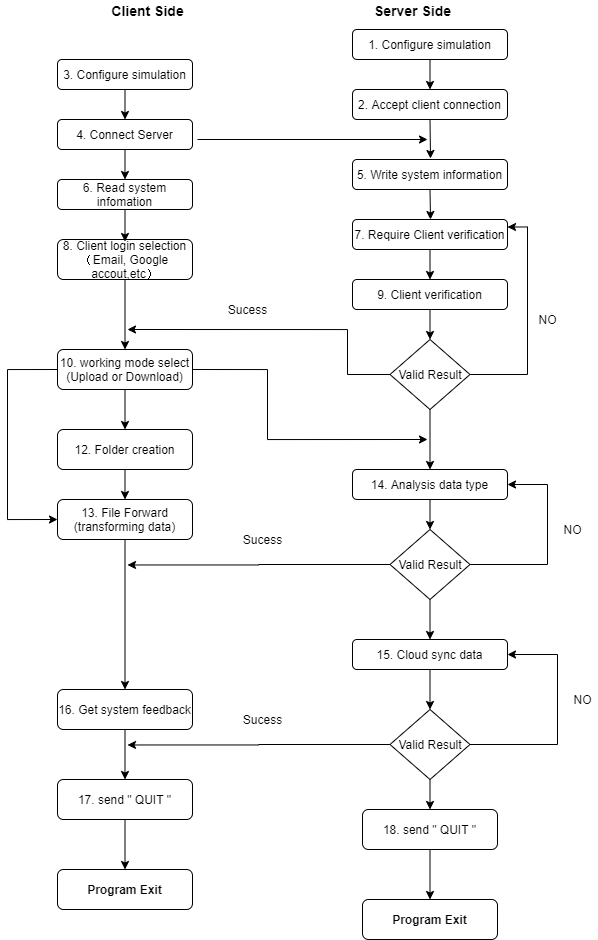

The diagram above was exported from draw.io. Its source (the exported page's mxGraphModel, read from the mxfile embedded in the PNG):
<mxGraphModel dx="1232" dy="891" grid="1" gridSize="10" guides="1" tooltips="1" connect="1" arrows="1" fold="1" page="1" pageScale="1" pageWidth="827" pageHeight="1169" math="0" shadow="0">
  <root>
    <mxCell id="WIyWlLk6GJQsqaUBKTNV-0" />
    <mxCell id="WIyWlLk6GJQsqaUBKTNV-1" parent="WIyWlLk6GJQsqaUBKTNV-0" />
    <mxCell id="WIyWlLk6GJQsqaUBKTNV-3" value="3. Configure simulation" style="rounded=1;whiteSpace=wrap;html=1;fontSize=12;glass=0;strokeWidth=1;shadow=0;" parent="WIyWlLk6GJQsqaUBKTNV-1" vertex="1">
      <mxGeometry x="130" y="100" width="135" height="30" as="geometry" />
    </mxCell>
    <mxCell id="dkMb0KorZ1i81uTXgjWa-0" value="&lt;font style=&quot;font-size: 14px&quot;&gt;Client Side&lt;/font&gt;" style="text;html=1;align=center;verticalAlign=middle;resizable=0;points=[];autosize=1;fontStyle=1" vertex="1" parent="WIyWlLk6GJQsqaUBKTNV-1">
      <mxGeometry x="175" y="41" width="90" height="20" as="geometry" />
    </mxCell>
    <mxCell id="dkMb0KorZ1i81uTXgjWa-1" value="&lt;font style=&quot;font-size: 14px&quot;&gt;Server Side&lt;/font&gt;" style="text;html=1;align=center;verticalAlign=middle;resizable=0;points=[];autosize=1;fontStyle=1" vertex="1" parent="WIyWlLk6GJQsqaUBKTNV-1">
      <mxGeometry x="440" y="41" width="90" height="20" as="geometry" />
    </mxCell>
    <mxCell id="dkMb0KorZ1i81uTXgjWa-2" value="1. Configure simulation" style="rounded=1;whiteSpace=wrap;html=1;fontSize=12;glass=0;strokeWidth=1;shadow=0;" vertex="1" parent="WIyWlLk6GJQsqaUBKTNV-1">
      <mxGeometry x="425" y="70" width="155" height="30" as="geometry" />
    </mxCell>
    <mxCell id="dkMb0KorZ1i81uTXgjWa-3" value="2. Accept client connection" style="rounded=1;whiteSpace=wrap;html=1;fontSize=12;glass=0;strokeWidth=1;shadow=0;" vertex="1" parent="WIyWlLk6GJQsqaUBKTNV-1">
      <mxGeometry x="425" y="130" width="155" height="30" as="geometry" />
    </mxCell>
    <mxCell id="dkMb0KorZ1i81uTXgjWa-4" value="" style="endArrow=classic;html=1;exitX=0.5;exitY=1;exitDx=0;exitDy=0;entryX=0.5;entryY=0;entryDx=0;entryDy=0;" edge="1" parent="WIyWlLk6GJQsqaUBKTNV-1" source="dkMb0KorZ1i81uTXgjWa-2" target="dkMb0KorZ1i81uTXgjWa-3">
      <mxGeometry width="50" height="50" relative="1" as="geometry">
        <mxPoint x="490" y="150" as="sourcePoint" />
        <mxPoint x="540" y="100" as="targetPoint" />
      </mxGeometry>
    </mxCell>
    <mxCell id="dkMb0KorZ1i81uTXgjWa-5" value="4. Connect Server" style="rounded=1;whiteSpace=wrap;html=1;fontSize=12;glass=0;strokeWidth=1;shadow=0;" vertex="1" parent="WIyWlLk6GJQsqaUBKTNV-1">
      <mxGeometry x="130" y="160" width="135" height="30" as="geometry" />
    </mxCell>
    <mxCell id="dkMb0KorZ1i81uTXgjWa-6" value="" style="endArrow=classic;html=1;exitX=0.5;exitY=1;exitDx=0;exitDy=0;entryX=0.5;entryY=0;entryDx=0;entryDy=0;" edge="1" parent="WIyWlLk6GJQsqaUBKTNV-1" source="WIyWlLk6GJQsqaUBKTNV-3" target="dkMb0KorZ1i81uTXgjWa-5">
      <mxGeometry width="50" height="50" relative="1" as="geometry">
        <mxPoint x="512.5" y="80" as="sourcePoint" />
        <mxPoint x="512.5" y="110" as="targetPoint" />
      </mxGeometry>
    </mxCell>
    <mxCell id="dkMb0KorZ1i81uTXgjWa-8" value="7. Require Client&amp;nbsp;verification" style="rounded=1;whiteSpace=wrap;html=1;fontSize=12;glass=0;strokeWidth=1;shadow=0;" vertex="1" parent="WIyWlLk6GJQsqaUBKTNV-1">
      <mxGeometry x="425" y="260" width="155" height="30" as="geometry" />
    </mxCell>
    <mxCell id="dkMb0KorZ1i81uTXgjWa-9" value="" style="endArrow=classic;html=1;exitX=0.5;exitY=1;exitDx=0;exitDy=0;" edge="1" parent="WIyWlLk6GJQsqaUBKTNV-1">
      <mxGeometry width="50" height="50" relative="1" as="geometry">
        <mxPoint x="502.5" y="230" as="sourcePoint" />
        <mxPoint x="503" y="260" as="targetPoint" />
      </mxGeometry>
    </mxCell>
    <mxCell id="dkMb0KorZ1i81uTXgjWa-11" value="" style="endArrow=classic;html=1;" edge="1" parent="WIyWlLk6GJQsqaUBKTNV-1">
      <mxGeometry width="50" height="50" relative="1" as="geometry">
        <mxPoint x="270" y="180" as="sourcePoint" />
        <mxPoint x="500" y="180" as="targetPoint" />
      </mxGeometry>
    </mxCell>
    <mxCell id="dkMb0KorZ1i81uTXgjWa-28" style="edgeStyle=orthogonalEdgeStyle;rounded=0;orthogonalLoop=1;jettySize=auto;html=1;exitX=0.5;exitY=1;exitDx=0;exitDy=0;entryX=0.5;entryY=0;entryDx=0;entryDy=0;" edge="1" parent="WIyWlLk6GJQsqaUBKTNV-1" source="dkMb0KorZ1i81uTXgjWa-12" target="dkMb0KorZ1i81uTXgjWa-24">
      <mxGeometry relative="1" as="geometry" />
    </mxCell>
    <mxCell id="dkMb0KorZ1i81uTXgjWa-12" value="8. Client login selection&lt;br&gt;（Email, Google accout,etc）" style="rounded=1;whiteSpace=wrap;html=1;fontSize=12;glass=0;strokeWidth=1;shadow=0;" vertex="1" parent="WIyWlLk6GJQsqaUBKTNV-1">
      <mxGeometry x="130" y="280" width="135" height="40" as="geometry" />
    </mxCell>
    <mxCell id="dkMb0KorZ1i81uTXgjWa-13" value="" style="endArrow=classic;html=1;exitX=0.5;exitY=1;exitDx=0;exitDy=0;entryX=0.5;entryY=0.05;entryDx=0;entryDy=0;entryPerimeter=0;" edge="1" parent="WIyWlLk6GJQsqaUBKTNV-1" target="dkMb0KorZ1i81uTXgjWa-12">
      <mxGeometry width="50" height="50" relative="1" as="geometry">
        <mxPoint x="197.5" y="250" as="sourcePoint" />
        <mxPoint x="240" y="250" as="targetPoint" />
      </mxGeometry>
    </mxCell>
    <mxCell id="dkMb0KorZ1i81uTXgjWa-14" value="5. Write system information" style="rounded=1;whiteSpace=wrap;html=1;fontSize=12;glass=0;strokeWidth=1;shadow=0;" vertex="1" parent="WIyWlLk6GJQsqaUBKTNV-1">
      <mxGeometry x="425" y="200" width="155" height="30" as="geometry" />
    </mxCell>
    <mxCell id="dkMb0KorZ1i81uTXgjWa-15" value="" style="endArrow=classic;html=1;exitX=0.5;exitY=1;exitDx=0;exitDy=0;" edge="1" parent="WIyWlLk6GJQsqaUBKTNV-1" source="dkMb0KorZ1i81uTXgjWa-3">
      <mxGeometry width="50" height="50" relative="1" as="geometry">
        <mxPoint x="510" y="190" as="sourcePoint" />
        <mxPoint x="503" y="199" as="targetPoint" />
      </mxGeometry>
    </mxCell>
    <mxCell id="dkMb0KorZ1i81uTXgjWa-18" value="6. Read system infomation" style="rounded=1;whiteSpace=wrap;html=1;fontSize=12;glass=0;strokeWidth=1;shadow=0;" vertex="1" parent="WIyWlLk6GJQsqaUBKTNV-1">
      <mxGeometry x="130" y="220" width="135" height="30" as="geometry" />
    </mxCell>
    <mxCell id="dkMb0KorZ1i81uTXgjWa-19" value="" style="endArrow=classic;html=1;exitX=0.5;exitY=1;exitDx=0;exitDy=0;entryX=0.5;entryY=0;entryDx=0;entryDy=0;" edge="1" parent="WIyWlLk6GJQsqaUBKTNV-1" source="dkMb0KorZ1i81uTXgjWa-5" target="dkMb0KorZ1i81uTXgjWa-18">
      <mxGeometry width="50" height="50" relative="1" as="geometry">
        <mxPoint x="200" y="240" as="sourcePoint" />
        <mxPoint x="250" y="190" as="targetPoint" />
      </mxGeometry>
    </mxCell>
    <mxCell id="dkMb0KorZ1i81uTXgjWa-21" value="9. Client&amp;nbsp;verification" style="rounded=1;whiteSpace=wrap;html=1;fontSize=12;glass=0;strokeWidth=1;shadow=0;" vertex="1" parent="WIyWlLk6GJQsqaUBKTNV-1">
      <mxGeometry x="425" y="320" width="155" height="30" as="geometry" />
    </mxCell>
    <mxCell id="dkMb0KorZ1i81uTXgjWa-23" value="" style="endArrow=classic;html=1;exitX=0.5;exitY=1;exitDx=0;exitDy=0;entryX=0.5;entryY=0;entryDx=0;entryDy=0;" edge="1" parent="WIyWlLk6GJQsqaUBKTNV-1" source="dkMb0KorZ1i81uTXgjWa-8" target="dkMb0KorZ1i81uTXgjWa-21">
      <mxGeometry width="50" height="50" relative="1" as="geometry">
        <mxPoint x="480" y="530" as="sourcePoint" />
        <mxPoint x="530" y="480" as="targetPoint" />
      </mxGeometry>
    </mxCell>
    <mxCell id="dkMb0KorZ1i81uTXgjWa-33" style="edgeStyle=orthogonalEdgeStyle;rounded=0;orthogonalLoop=1;jettySize=auto;html=1;exitX=0.5;exitY=1;exitDx=0;exitDy=0;entryX=0.5;entryY=0;entryDx=0;entryDy=0;" edge="1" parent="WIyWlLk6GJQsqaUBKTNV-1" source="dkMb0KorZ1i81uTXgjWa-24" target="dkMb0KorZ1i81uTXgjWa-32">
      <mxGeometry relative="1" as="geometry" />
    </mxCell>
    <mxCell id="dkMb0KorZ1i81uTXgjWa-36" style="edgeStyle=orthogonalEdgeStyle;rounded=0;orthogonalLoop=1;jettySize=auto;html=1;exitX=0;exitY=0.5;exitDx=0;exitDy=0;entryX=0;entryY=0.5;entryDx=0;entryDy=0;" edge="1" parent="WIyWlLk6GJQsqaUBKTNV-1" source="dkMb0KorZ1i81uTXgjWa-24" target="dkMb0KorZ1i81uTXgjWa-34">
      <mxGeometry relative="1" as="geometry">
        <Array as="points">
          <mxPoint x="80" y="410" />
          <mxPoint x="80" y="560" />
        </Array>
      </mxGeometry>
    </mxCell>
    <mxCell id="dkMb0KorZ1i81uTXgjWa-39" style="edgeStyle=orthogonalEdgeStyle;rounded=0;orthogonalLoop=1;jettySize=auto;html=1;exitX=1;exitY=0.5;exitDx=0;exitDy=0;" edge="1" parent="WIyWlLk6GJQsqaUBKTNV-1" source="dkMb0KorZ1i81uTXgjWa-24">
      <mxGeometry relative="1" as="geometry">
        <mxPoint x="500" y="480" as="targetPoint" />
        <Array as="points">
          <mxPoint x="340" y="410" />
          <mxPoint x="340" y="480" />
        </Array>
      </mxGeometry>
    </mxCell>
    <mxCell id="dkMb0KorZ1i81uTXgjWa-24" value="10. working mode select&lt;br&gt;(Upload or Download)" style="rounded=1;whiteSpace=wrap;html=1;fontSize=12;glass=0;strokeWidth=1;shadow=0;" vertex="1" parent="WIyWlLk6GJQsqaUBKTNV-1">
      <mxGeometry x="130" y="390" width="135" height="40" as="geometry" />
    </mxCell>
    <mxCell id="dkMb0KorZ1i81uTXgjWa-27" style="edgeStyle=orthogonalEdgeStyle;rounded=0;orthogonalLoop=1;jettySize=auto;html=1;exitX=1;exitY=0.5;exitDx=0;exitDy=0;entryX=1;entryY=0.25;entryDx=0;entryDy=0;" edge="1" parent="WIyWlLk6GJQsqaUBKTNV-1" source="dkMb0KorZ1i81uTXgjWa-25" target="dkMb0KorZ1i81uTXgjWa-8">
      <mxGeometry relative="1" as="geometry">
        <Array as="points">
          <mxPoint x="600" y="415" />
          <mxPoint x="600" y="268" />
        </Array>
      </mxGeometry>
    </mxCell>
    <mxCell id="dkMb0KorZ1i81uTXgjWa-29" style="edgeStyle=orthogonalEdgeStyle;rounded=0;orthogonalLoop=1;jettySize=auto;html=1;exitX=0;exitY=0.5;exitDx=0;exitDy=0;" edge="1" parent="WIyWlLk6GJQsqaUBKTNV-1" source="dkMb0KorZ1i81uTXgjWa-25">
      <mxGeometry relative="1" as="geometry">
        <mxPoint x="200" y="370" as="targetPoint" />
        <Array as="points">
          <mxPoint x="420" y="415" />
          <mxPoint x="420" y="370" />
        </Array>
      </mxGeometry>
    </mxCell>
    <mxCell id="dkMb0KorZ1i81uTXgjWa-38" style="edgeStyle=orthogonalEdgeStyle;rounded=0;orthogonalLoop=1;jettySize=auto;html=1;exitX=0.5;exitY=1;exitDx=0;exitDy=0;entryX=0.5;entryY=0;entryDx=0;entryDy=0;" edge="1" parent="WIyWlLk6GJQsqaUBKTNV-1" source="dkMb0KorZ1i81uTXgjWa-25" target="dkMb0KorZ1i81uTXgjWa-37">
      <mxGeometry relative="1" as="geometry" />
    </mxCell>
    <mxCell id="dkMb0KorZ1i81uTXgjWa-25" value="Valid Result" style="rhombus;whiteSpace=wrap;html=1;" vertex="1" parent="WIyWlLk6GJQsqaUBKTNV-1">
      <mxGeometry x="462.5" y="380" width="80" height="70" as="geometry" />
    </mxCell>
    <mxCell id="dkMb0KorZ1i81uTXgjWa-26" value="" style="endArrow=classic;html=1;exitX=0.5;exitY=1;exitDx=0;exitDy=0;entryX=0.5;entryY=0;entryDx=0;entryDy=0;" edge="1" parent="WIyWlLk6GJQsqaUBKTNV-1" source="dkMb0KorZ1i81uTXgjWa-21" target="dkMb0KorZ1i81uTXgjWa-25">
      <mxGeometry width="50" height="50" relative="1" as="geometry">
        <mxPoint x="490" y="400" as="sourcePoint" />
        <mxPoint x="540" y="350" as="targetPoint" />
      </mxGeometry>
    </mxCell>
    <mxCell id="dkMb0KorZ1i81uTXgjWa-30" value="NO" style="text;html=1;align=center;verticalAlign=middle;resizable=0;points=[];autosize=1;" vertex="1" parent="WIyWlLk6GJQsqaUBKTNV-1">
      <mxGeometry x="605" y="350" width="30" height="20" as="geometry" />
    </mxCell>
    <mxCell id="dkMb0KorZ1i81uTXgjWa-31" value="Sucess" style="text;html=1;align=center;verticalAlign=middle;resizable=0;points=[];autosize=1;" vertex="1" parent="WIyWlLk6GJQsqaUBKTNV-1">
      <mxGeometry x="295" y="340" width="50" height="20" as="geometry" />
    </mxCell>
    <mxCell id="dkMb0KorZ1i81uTXgjWa-35" style="edgeStyle=orthogonalEdgeStyle;rounded=0;orthogonalLoop=1;jettySize=auto;html=1;exitX=0.5;exitY=1;exitDx=0;exitDy=0;entryX=0.5;entryY=0;entryDx=0;entryDy=0;" edge="1" parent="WIyWlLk6GJQsqaUBKTNV-1" source="dkMb0KorZ1i81uTXgjWa-32" target="dkMb0KorZ1i81uTXgjWa-34">
      <mxGeometry relative="1" as="geometry" />
    </mxCell>
    <mxCell id="dkMb0KorZ1i81uTXgjWa-32" value="12. Folder creation" style="rounded=1;whiteSpace=wrap;html=1;fontSize=12;glass=0;strokeWidth=1;shadow=0;" vertex="1" parent="WIyWlLk6GJQsqaUBKTNV-1">
      <mxGeometry x="130" y="470" width="135" height="40" as="geometry" />
    </mxCell>
    <mxCell id="dkMb0KorZ1i81uTXgjWa-79" style="edgeStyle=orthogonalEdgeStyle;rounded=0;orthogonalLoop=1;jettySize=auto;html=1;exitX=0.5;exitY=1;exitDx=0;exitDy=0;entryX=0.5;entryY=0;entryDx=0;entryDy=0;" edge="1" parent="WIyWlLk6GJQsqaUBKTNV-1" source="dkMb0KorZ1i81uTXgjWa-34" target="dkMb0KorZ1i81uTXgjWa-77">
      <mxGeometry relative="1" as="geometry" />
    </mxCell>
    <mxCell id="dkMb0KorZ1i81uTXgjWa-34" value="13. File Forward&lt;br&gt;(transforming data)" style="rounded=1;whiteSpace=wrap;html=1;fontSize=12;glass=0;strokeWidth=1;shadow=0;" vertex="1" parent="WIyWlLk6GJQsqaUBKTNV-1">
      <mxGeometry x="130" y="540" width="135" height="40" as="geometry" />
    </mxCell>
    <mxCell id="dkMb0KorZ1i81uTXgjWa-67" style="edgeStyle=orthogonalEdgeStyle;rounded=0;orthogonalLoop=1;jettySize=auto;html=1;exitX=0.5;exitY=1;exitDx=0;exitDy=0;entryX=0.5;entryY=0;entryDx=0;entryDy=0;" edge="1" parent="WIyWlLk6GJQsqaUBKTNV-1" source="dkMb0KorZ1i81uTXgjWa-37" target="dkMb0KorZ1i81uTXgjWa-50">
      <mxGeometry relative="1" as="geometry" />
    </mxCell>
    <mxCell id="dkMb0KorZ1i81uTXgjWa-37" value="14. Analysis data type" style="rounded=1;whiteSpace=wrap;html=1;fontSize=12;glass=0;strokeWidth=1;shadow=0;" vertex="1" parent="WIyWlLk6GJQsqaUBKTNV-1">
      <mxGeometry x="425" y="510" width="155" height="30" as="geometry" />
    </mxCell>
    <mxCell id="dkMb0KorZ1i81uTXgjWa-75" style="edgeStyle=orthogonalEdgeStyle;rounded=0;orthogonalLoop=1;jettySize=auto;html=1;exitX=0.5;exitY=1;exitDx=0;exitDy=0;entryX=0.5;entryY=0;entryDx=0;entryDy=0;" edge="1" parent="WIyWlLk6GJQsqaUBKTNV-1" source="dkMb0KorZ1i81uTXgjWa-42" target="dkMb0KorZ1i81uTXgjWa-74">
      <mxGeometry relative="1" as="geometry" />
    </mxCell>
    <mxCell id="dkMb0KorZ1i81uTXgjWa-42" value="15. Cloud sync data" style="rounded=1;whiteSpace=wrap;html=1;fontSize=12;glass=0;strokeWidth=1;shadow=0;" vertex="1" parent="WIyWlLk6GJQsqaUBKTNV-1">
      <mxGeometry x="425" y="680" width="155" height="30" as="geometry" />
    </mxCell>
    <mxCell id="dkMb0KorZ1i81uTXgjWa-45" style="edgeStyle=orthogonalEdgeStyle;rounded=0;orthogonalLoop=1;jettySize=auto;html=1;exitX=0.5;exitY=1;exitDx=0;exitDy=0;entryX=0.5;entryY=0;entryDx=0;entryDy=0;" edge="1" parent="WIyWlLk6GJQsqaUBKTNV-1" source="dkMb0KorZ1i81uTXgjWa-43" target="dkMb0KorZ1i81uTXgjWa-44">
      <mxGeometry relative="1" as="geometry" />
    </mxCell>
    <mxCell id="dkMb0KorZ1i81uTXgjWa-43" value="17. send &quot; QUIT &quot;" style="rounded=1;whiteSpace=wrap;html=1;fontSize=12;glass=0;strokeWidth=1;shadow=0;" vertex="1" parent="WIyWlLk6GJQsqaUBKTNV-1">
      <mxGeometry x="130" y="820" width="135" height="40" as="geometry" />
    </mxCell>
    <mxCell id="dkMb0KorZ1i81uTXgjWa-44" value="&lt;b&gt;Program Exit&lt;/b&gt;" style="rounded=1;whiteSpace=wrap;html=1;fontSize=12;glass=0;strokeWidth=1;shadow=0;" vertex="1" parent="WIyWlLk6GJQsqaUBKTNV-1">
      <mxGeometry x="130" y="910" width="135" height="40" as="geometry" />
    </mxCell>
    <mxCell id="dkMb0KorZ1i81uTXgjWa-68" style="edgeStyle=orthogonalEdgeStyle;rounded=0;orthogonalLoop=1;jettySize=auto;html=1;exitX=0.5;exitY=1;exitDx=0;exitDy=0;entryX=0.5;entryY=0;entryDx=0;entryDy=0;" edge="1" parent="WIyWlLk6GJQsqaUBKTNV-1" source="dkMb0KorZ1i81uTXgjWa-50" target="dkMb0KorZ1i81uTXgjWa-42">
      <mxGeometry relative="1" as="geometry" />
    </mxCell>
    <mxCell id="dkMb0KorZ1i81uTXgjWa-69" style="edgeStyle=orthogonalEdgeStyle;rounded=0;orthogonalLoop=1;jettySize=auto;html=1;exitX=0;exitY=0.5;exitDx=0;exitDy=0;" edge="1" parent="WIyWlLk6GJQsqaUBKTNV-1" source="dkMb0KorZ1i81uTXgjWa-50">
      <mxGeometry relative="1" as="geometry">
        <mxPoint x="200" y="605.4705882352941" as="targetPoint" />
      </mxGeometry>
    </mxCell>
    <mxCell id="dkMb0KorZ1i81uTXgjWa-71" style="edgeStyle=orthogonalEdgeStyle;rounded=0;orthogonalLoop=1;jettySize=auto;html=1;exitX=1;exitY=0.5;exitDx=0;exitDy=0;entryX=1;entryY=0.5;entryDx=0;entryDy=0;" edge="1" parent="WIyWlLk6GJQsqaUBKTNV-1" source="dkMb0KorZ1i81uTXgjWa-50" target="dkMb0KorZ1i81uTXgjWa-37">
      <mxGeometry relative="1" as="geometry">
        <Array as="points">
          <mxPoint x="620" y="605" />
          <mxPoint x="620" y="525" />
        </Array>
      </mxGeometry>
    </mxCell>
    <mxCell id="dkMb0KorZ1i81uTXgjWa-50" value="Valid Result" style="rhombus;whiteSpace=wrap;html=1;" vertex="1" parent="WIyWlLk6GJQsqaUBKTNV-1">
      <mxGeometry x="462.5" y="570" width="80" height="70" as="geometry" />
    </mxCell>
    <mxCell id="dkMb0KorZ1i81uTXgjWa-72" value="Sucess" style="text;html=1;align=center;verticalAlign=middle;resizable=0;points=[];autosize=1;" vertex="1" parent="WIyWlLk6GJQsqaUBKTNV-1">
      <mxGeometry x="310" y="570" width="50" height="20" as="geometry" />
    </mxCell>
    <mxCell id="dkMb0KorZ1i81uTXgjWa-73" value="NO" style="text;html=1;align=center;verticalAlign=middle;resizable=0;points=[];autosize=1;" vertex="1" parent="WIyWlLk6GJQsqaUBKTNV-1">
      <mxGeometry x="630" y="560" width="30" height="20" as="geometry" />
    </mxCell>
    <mxCell id="dkMb0KorZ1i81uTXgjWa-76" style="edgeStyle=orthogonalEdgeStyle;rounded=0;orthogonalLoop=1;jettySize=auto;html=1;exitX=1;exitY=0.5;exitDx=0;exitDy=0;entryX=1;entryY=0.5;entryDx=0;entryDy=0;" edge="1" parent="WIyWlLk6GJQsqaUBKTNV-1" source="dkMb0KorZ1i81uTXgjWa-74" target="dkMb0KorZ1i81uTXgjWa-42">
      <mxGeometry relative="1" as="geometry">
        <Array as="points">
          <mxPoint x="630" y="785" />
          <mxPoint x="630" y="695" />
        </Array>
      </mxGeometry>
    </mxCell>
    <mxCell id="dkMb0KorZ1i81uTXgjWa-80" style="edgeStyle=orthogonalEdgeStyle;rounded=0;orthogonalLoop=1;jettySize=auto;html=1;exitX=0;exitY=0.5;exitDx=0;exitDy=0;" edge="1" parent="WIyWlLk6GJQsqaUBKTNV-1" source="dkMb0KorZ1i81uTXgjWa-74">
      <mxGeometry relative="1" as="geometry">
        <mxPoint x="200" y="785.4705882352941" as="targetPoint" />
      </mxGeometry>
    </mxCell>
    <mxCell id="dkMb0KorZ1i81uTXgjWa-86" style="edgeStyle=orthogonalEdgeStyle;rounded=0;orthogonalLoop=1;jettySize=auto;html=1;exitX=0.5;exitY=1;exitDx=0;exitDy=0;entryX=0.5;entryY=0;entryDx=0;entryDy=0;" edge="1" parent="WIyWlLk6GJQsqaUBKTNV-1" source="dkMb0KorZ1i81uTXgjWa-74" target="dkMb0KorZ1i81uTXgjWa-84">
      <mxGeometry relative="1" as="geometry" />
    </mxCell>
    <mxCell id="dkMb0KorZ1i81uTXgjWa-74" value="Valid Result" style="rhombus;whiteSpace=wrap;html=1;" vertex="1" parent="WIyWlLk6GJQsqaUBKTNV-1">
      <mxGeometry x="462.5" y="750" width="80" height="70" as="geometry" />
    </mxCell>
    <mxCell id="dkMb0KorZ1i81uTXgjWa-78" style="edgeStyle=orthogonalEdgeStyle;rounded=0;orthogonalLoop=1;jettySize=auto;html=1;exitX=0.5;exitY=1;exitDx=0;exitDy=0;entryX=0.5;entryY=0;entryDx=0;entryDy=0;" edge="1" parent="WIyWlLk6GJQsqaUBKTNV-1" source="dkMb0KorZ1i81uTXgjWa-77" target="dkMb0KorZ1i81uTXgjWa-43">
      <mxGeometry relative="1" as="geometry" />
    </mxCell>
    <mxCell id="dkMb0KorZ1i81uTXgjWa-77" value="16. Get system feedback" style="rounded=1;whiteSpace=wrap;html=1;fontSize=12;glass=0;strokeWidth=1;shadow=0;" vertex="1" parent="WIyWlLk6GJQsqaUBKTNV-1">
      <mxGeometry x="130" y="730" width="135" height="40" as="geometry" />
    </mxCell>
    <mxCell id="dkMb0KorZ1i81uTXgjWa-81" value="Sucess" style="text;html=1;align=center;verticalAlign=middle;resizable=0;points=[];autosize=1;" vertex="1" parent="WIyWlLk6GJQsqaUBKTNV-1">
      <mxGeometry x="310" y="750" width="50" height="20" as="geometry" />
    </mxCell>
    <mxCell id="dkMb0KorZ1i81uTXgjWa-82" value="NO" style="text;html=1;align=center;verticalAlign=middle;resizable=0;points=[];autosize=1;" vertex="1" parent="WIyWlLk6GJQsqaUBKTNV-1">
      <mxGeometry x="640" y="730" width="30" height="20" as="geometry" />
    </mxCell>
    <mxCell id="dkMb0KorZ1i81uTXgjWa-83" style="edgeStyle=orthogonalEdgeStyle;rounded=0;orthogonalLoop=1;jettySize=auto;html=1;exitX=0.5;exitY=1;exitDx=0;exitDy=0;entryX=0.5;entryY=0;entryDx=0;entryDy=0;" edge="1" parent="WIyWlLk6GJQsqaUBKTNV-1" source="dkMb0KorZ1i81uTXgjWa-84" target="dkMb0KorZ1i81uTXgjWa-85">
      <mxGeometry relative="1" as="geometry" />
    </mxCell>
    <mxCell id="dkMb0KorZ1i81uTXgjWa-84" value="18. send &quot; QUIT &quot;" style="rounded=1;whiteSpace=wrap;html=1;fontSize=12;glass=0;strokeWidth=1;shadow=0;" vertex="1" parent="WIyWlLk6GJQsqaUBKTNV-1">
      <mxGeometry x="435" y="850" width="135" height="40" as="geometry" />
    </mxCell>
    <mxCell id="dkMb0KorZ1i81uTXgjWa-85" value="&lt;b&gt;Program Exit&lt;/b&gt;" style="rounded=1;whiteSpace=wrap;html=1;fontSize=12;glass=0;strokeWidth=1;shadow=0;" vertex="1" parent="WIyWlLk6GJQsqaUBKTNV-1">
      <mxGeometry x="435" y="940" width="135" height="40" as="geometry" />
    </mxCell>
  </root>
</mxGraphModel>